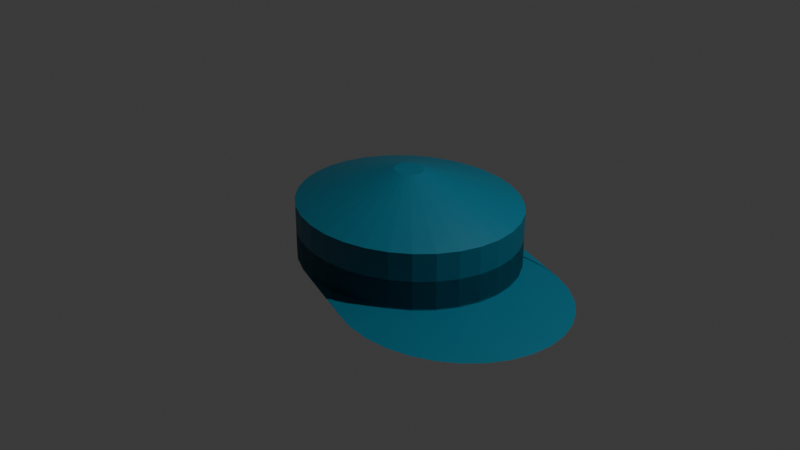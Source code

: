# Source: hat.blend  (saved by Blender 5.2.44; exported with 4.5.12 LTS)
import bpy
from mathutils import Matrix  # noqa: F401  (used for matrix-valued properties, if any)

bpy.ops.wm.read_factory_settings(use_empty=True)
scene = bpy.context.scene
scene.name = 'Scene'

# ---- collections
col_collection = bpy.data.collections.new('Collection'); scene.collection.children.link(col_collection)

# ---- materials (node trees are filled in below, after node groups)
mat_material_001 = bpy.data.materials.new('Material.001')
mat_material_001.use_backface_culling_lightprobe_volume = False

# ---- material node trees
mat_material_001.use_nodes = True; mat_material_001.node_tree.nodes.clear()
_N = mat_material_001.node_tree.nodes; _L = mat_material_001.node_tree.links
n0 = _N.new('ShaderNodeBsdfPrincipled'); n0.name = 'Principled BSDF'; n0.location = (10, 300)
n0.inputs[0].default_value = (0.008517, 0.1566, 0.2379, 1.0)
n1 = _N.new('ShaderNodeOutputMaterial'); n1.name = 'Material Output'; n1.location = (300, 300)
_L.new(n0.outputs[0], n1.inputs[0])
n1.is_active_output = True

# ---- world
world_world = bpy.data.worlds.new('World'); scene.world = world_world
world_world.use_nodes = True; world_world.node_tree.nodes.clear()
_N = world_world.node_tree.nodes; _L = world_world.node_tree.links
n0 = _N.new('ShaderNodeOutputWorld'); n0.name = 'World Output'; n0.location = (300, 300)
n1 = _N.new('ShaderNodeBackground'); n1.name = 'Background'; n1.location = (10, 300)
n1.inputs[0].default_value = (0.05088, 0.05088, 0.05088, 1.0)
_L.new(n1.outputs[0], n0.inputs[0])
n0.is_active_output = True
world_world.color = (0.05088, 0.05088, 0.05088)
world_world.sun_shadow_jitter_overblur = 0.0

# ---- cameras
cam_camera = bpy.data.cameras.new('Camera')
cam_camera.clip_end = 100.0
cam_camera.ortho_scale = 7.314

# ---- lights
light_light = bpy.data.lights.new('Light', 'POINT')
light_light.energy = 1000.0
light_light.shadow_soft_size = 0.1

# ---- meshes
me_cylinder_001 = bpy.data.meshes.new('Cylinder.001')
me_cylinder_001.from_pydata([(0.0, 1.069, -0.4931), (0.0, 1.069, 0.07127), (0.2296, 1.048, -0.4931), (0.2296, 1.048, 0.07127), (0.4504, 0.9876, -0.4931), (0.4504, 0.9876, 0.07127), (0.6539, 0.8888, -0.4931), (0.6539, 0.8888, 0.07127), (0.8323, 0.7559, -0.4931), (0.8323, 0.7559, 0.07127), (0.9787, 0.5939, -0.4931), (0.9787, 0.5939, 0.07127), (1.087, 0.4091, -0.4931), (1.087, 0.4091, 0.07127), (1.154, 0.2086, -0.4931), (1.154, 0.2086, 0.07127), (1.177, 0.0, -0.4931), (1.177, 0.0, 0.07127), (1.154, -0.2086, -0.4931), (1.154, -0.2086, 0.07127), (1.087, -0.4091, -0.4931), (1.087, -0.4091, 0.07127), (0.9787, -0.5939, -0.4931), (0.9787, -0.5939, 0.07127), (0.8323, -0.7559, -0.4931), (0.8323, -0.7559, 0.07127), (0.6539, -0.8888, -0.4931), (0.6539, -0.8888, 0.07127), (0.4504, -0.9876, -0.4931), (0.4504, -0.9876, 0.07127), (0.2296, -1.048, -0.4931), (0.2296, -1.048, 0.07127), (0.0, -1.069, -0.4931), (0.0, -1.069, 0.07127), (-0.2296, -1.048, -0.4931), (-0.2296, -1.048, 0.07127), (-0.4504, -0.9876, -0.4931), (-0.4504, -0.9876, 0.07127), (-0.6539, -0.8888, -0.4931), (-0.6539, -0.8888, 0.07127), (-0.8323, -0.7559, -0.4931), (-0.8323, -0.7559, 0.07127), (-0.9787, -0.5939, -0.4931), (-0.9787, -0.5939, 0.07127), (-1.087, -0.4091, -0.4931), (-1.087, -0.4091, 0.07127), (-1.154, -0.2086, -0.4931), (-1.154, -0.2086, 0.07127), (-1.177, 0.0, -0.4931), (-1.177, 0.0, 0.07127), (-1.154, 0.2086, -0.4931), (-1.154, 0.2086, 0.07127), (-1.087, 0.4091, -0.4931), (-1.087, 0.4091, 0.07127), (-0.9787, 0.5939, -0.4931), (-0.9787, 0.5939, 0.07127), (-0.8323, 0.7559, -0.4931), (-0.8323, 0.7559, 0.07127), (-0.6539, 0.8888, -0.4931), (-0.6539, 0.8888, 0.07127), (-0.4504, 0.9876, -0.4931), (-0.4504, 0.9876, 0.07127), (-0.2296, 1.048, -0.4931), (-0.2296, 1.048, 0.07127), (0.03025, 0.1381, 0.4036), (-5.174e-08, 0.1408, 0.4036), (0.05934, 0.1301, 0.4036), (0.08615, 0.1171, 0.4036), (0.1097, 0.09958, 0.4036), (0.1289, 0.07824, 0.4036), (0.1433, 0.05389, 0.4036), (0.1521, 0.02748, 0.4036), (0.1551, 2.588e-08, 0.4036), (0.1521, -0.02748, 0.4036), (0.1433, -0.05389, 0.4036), (0.1289, -0.07824, 0.4036), (0.1097, -0.09958, 0.4036), (0.08615, -0.1171, 0.4036), (0.05934, -0.1301, 0.4036), (0.03025, -0.1381, 0.4036), (-5.174e-08, -0.1408, 0.4036), (-0.03025, -0.1381, 0.4036), (-0.05934, -0.1301, 0.4036), (-0.08615, -0.1171, 0.4036), (-0.1097, -0.09958, 0.4036), (-0.1289, -0.07824, 0.4036), (-0.1433, -0.05389, 0.4036), (-0.1521, -0.02748, 0.4036), (-0.1551, 2.588e-08, 0.4036), (-0.1521, 0.02748, 0.4036), (-0.1433, 0.05389, 0.4036), (-0.1289, 0.07824, 0.4036), (-0.1097, 0.09958, 0.4036), (-0.08615, 0.1171, 0.4036), (-0.05934, 0.1301, 0.4036), (-0.03025, 0.1381, 0.4036), (0.0, 1.069, -0.2109), (0.2296, 1.048, -0.2109), (0.4504, 0.9876, -0.2109), (0.6539, 0.8888, -0.2109), (0.8323, 0.7559, -0.2109), (0.9787, 0.5939, -0.2109), (1.087, 0.4091, -0.2109), (1.154, 0.2086, -0.2109), (1.177, 0.0, -0.2109), (1.154, -0.2086, -0.2109), (1.087, -0.4091, -0.2109), (0.9787, -0.5939, -0.2109), (0.8323, -0.7559, -0.2109), (0.6539, -0.8888, -0.2109), (0.4504, -0.9876, -0.2109), (0.2296, -1.048, -0.2109), (0.0, -1.069, -0.2109), (-0.2296, -1.048, -0.2109), (-0.4504, -0.9876, -0.2109), (-0.6539, -0.8888, -0.2109), (-0.8323, -0.7559, -0.2109), (-0.9787, -0.5939, -0.2109), (-1.087, -0.4091, -0.2109), (-1.154, -0.2086, -0.2109), (-1.177, 0.0, -0.2109), (-1.154, 0.2086, -0.2109), (-1.087, 0.4091, -0.2109), (-0.9787, 0.5939, -0.2109), (-0.8323, 0.7559, -0.2109), (-0.6539, 0.8888, -0.2109), (-0.4504, 0.9876, -0.2109), (-0.2296, 1.048, -0.2109), (0.0, 1.069, -0.2109), (0.2296, 1.048, -0.2109), (0.4504, 0.9876, -0.2109), (0.6539, 0.8888, -0.2109), (0.8323, 0.7559, -0.2109), (0.9787, 0.5939, -0.2109), (1.087, 0.4091, -0.2109), (1.154, 0.2086, -0.2109), (1.177, 0.0, -0.2109), (1.154, -0.2086, -0.2109), (1.087, -0.4091, -0.2109), (0.9787, -0.5939, -0.2109), (0.8323, -0.7559, -0.2109), (0.6539, -0.8888, -0.2109), (0.4504, -0.9876, -0.2109), (0.2296, -1.048, -0.2109), (0.0, -1.069, -0.2109), (-0.2296, -1.048, -0.2109), (-0.4504, -0.9876, -0.2109), (-0.6539, -0.8888, -0.2109), (-0.8323, -0.7559, -0.2109), (-0.9787, -0.5939, -0.2109), (-1.087, -0.4091, -0.2109), (-1.154, -0.2086, -0.2109), (-1.177, 0.0, -0.2109), (-1.154, 0.2086, -0.2109), (-1.087, 0.4091, -0.2109), (-0.9787, 0.5939, -0.2109), (-0.8323, 0.7559, -0.2109), (-0.6539, 0.8888, -0.2109), (-0.4504, 0.9876, -0.2109), (-0.2296, 1.048, -0.2109), (2.021e-08, 1.069, -0.5077), (0.2296, 1.048, -0.5077), (0.4504, 0.9876, -0.5077), (0.6539, 0.8888, -0.5077), (0.8323, 0.7559, -0.5077), (0.9787, 0.5939, -0.5077), (1.087, 0.4091, -0.5077), (1.154, 0.2086, -0.5077), (1.177, -2.993e-08, -0.5077), (1.154, -0.2086, -0.5077), (1.087, -0.4091, -0.5077), (0.9787, -0.5939, -0.5077), (0.8323, -0.7559, -0.5077), (0.6539, -0.8888, -0.5077), (0.4504, -0.9876, -0.5077), (0.2296, -1.048, -0.5077), (2.021e-08, -1.069, -0.5077), (-0.2296, -1.048, -0.5077), (-0.4504, -0.9876, -0.5077), (-0.6539, -0.8888, -0.5077), (-0.8323, -0.7559, -0.5077), (-0.9787, -0.5939, -0.5077), (-1.087, -0.4091, -0.5077), (-1.154, -0.2086, -0.5077), (-1.177, -2.993e-08, -0.5077), (-1.154, 0.2086, -0.5077), (-1.087, 0.4091, -0.5077), (-0.9787, 0.5939, -0.5077), (-0.8323, 0.7559, -0.5077), (-0.6539, 0.8888, -0.5077), (-0.4504, 0.9876, -0.5077), (-0.2296, 1.048, -0.5077), (0.9086, 0.7577, -0.4992), (1.138, 0.7371, -0.4992), (1.359, 0.6763, -0.4992), (1.563, 0.5775, -0.4992), (1.741, 0.4446, -0.4992), (1.887, 0.2826, -0.4992), (1.996, 0.09774, -0.4992), (2.063, -0.1028, -0.4992), (2.086, -0.3114, -0.4992), (2.063, -0.5199, -0.4992), (1.996, -0.7204, -0.4992), (1.887, -0.9053, -0.4992), (1.741, -1.067, -0.4992), (1.563, -1.2, -0.4992), (1.359, -1.299, -0.4992), (1.138, -1.36, -0.4992), (0.9086, -1.38, -0.4992), (0.6789, -1.36, -0.4992), (0.4581, -1.299, -0.4992), (0.2546, -1.2, -0.4992), (0.07626, -1.067, -0.4992), (-0.07012, -0.9053, -0.4992), (-0.1789, -0.7204, -0.4992), (-0.2459, -0.5199, -0.4992), (-0.2685, -0.3114, -0.4992), (-0.2459, -0.1028, -0.4992), (-0.1789, 0.09774, -0.4992), (-0.07012, 0.2826, -0.4992), (0.07626, 0.4446, -0.4992), (0.2546, 0.5775, -0.4992), (0.4581, 0.6763, -0.4992), (0.6789, 0.7371, -0.4992)], [], [(128, 1, 3, 129), (129, 3, 5, 130), (130, 5, 7, 131), (131, 7, 9, 132), (132, 9, 11, 133), (133, 11, 13, 134), (134, 13, 15, 135), (135, 15, 17, 136), (136, 17, 19, 137), (137, 19, 21, 138), (138, 21, 23, 139), (139, 23, 25, 140), (140, 25, 27, 141), (141, 27, 29, 142), (142, 29, 31, 143), (143, 31, 33, 144), (144, 33, 35, 145), (145, 35, 37, 146), (146, 37, 39, 147), (147, 39, 41, 148), (148, 41, 43, 149), (149, 43, 45, 150), (150, 45, 47, 151), (151, 47, 49, 152), (152, 49, 51, 153), (153, 51, 53, 154), (154, 53, 55, 155), (155, 55, 57, 156), (156, 57, 59, 157), (157, 59, 61, 158), (63, 61, 94, 95), (158, 61, 63, 159), (159, 63, 1, 128), (0, 2, 4, 6, 8, 10, 12, 14, 16, 18, 20, 22, 24, 26, 28, 30, 32, 34, 36, 38, 40, 42, 44, 46, 48, 50, 52, 54, 56, 58, 60, 62), (64, 65, 95, 94, 93, 92, 91, 90, 89, 88, 87, 86, 85, 84, 83, 82, 81, 80, 79, 78, 77, 76, 75, 74, 73, 72, 71, 70, 69, 68, 67, 66), (19, 17, 72, 73), (37, 35, 81, 82), (55, 53, 90, 91), (11, 9, 68, 69), (29, 27, 77, 78), (47, 45, 86, 87), (3, 1, 65, 64), (1, 63, 95, 65), (21, 19, 73, 74), (39, 37, 82, 83), (57, 55, 91, 92), (13, 11, 69, 70), (31, 29, 78, 79), (49, 47, 87, 88), (5, 3, 64, 66), (23, 21, 74, 75), (41, 39, 83, 84), (59, 57, 92, 93), (15, 13, 70, 71), (33, 31, 79, 80), (51, 49, 88, 89), (7, 5, 66, 67), (25, 23, 75, 76), (43, 41, 84, 85), (61, 59, 93, 94), (17, 15, 71, 72), (35, 33, 80, 81), (53, 51, 89, 90), (9, 7, 67, 68), (27, 25, 76, 77), (45, 43, 85, 86), (62, 127, 96, 0), (60, 126, 127, 62), (58, 125, 126, 60), (56, 124, 125, 58), (54, 123, 124, 56), (52, 122, 123, 54), (50, 121, 122, 52), (48, 120, 121, 50), (46, 119, 120, 48), (44, 118, 119, 46), (42, 117, 118, 44), (40, 116, 117, 42), (38, 115, 116, 40), (36, 114, 115, 38), (34, 113, 114, 36), (32, 112, 113, 34), (30, 111, 112, 32), (28, 110, 111, 30), (26, 109, 110, 28), (24, 108, 109, 26), (22, 107, 108, 24), (20, 106, 107, 22), (18, 105, 106, 20), (16, 104, 105, 18), (14, 103, 104, 16), (12, 102, 103, 14), (10, 101, 102, 12), (8, 100, 101, 10), (6, 99, 100, 8), (4, 98, 99, 6), (2, 97, 98, 4), (0, 96, 97, 2), (127, 159, 128, 96), (126, 158, 159, 127), (125, 157, 158, 126), (124, 156, 157, 125), (123, 155, 156, 124), (122, 154, 155, 123), (121, 153, 154, 122), (120, 152, 153, 121), (119, 151, 152, 120), (118, 150, 151, 119), (117, 149, 150, 118), (116, 148, 149, 117), (115, 147, 148, 116), (114, 146, 147, 115), (113, 145, 146, 114), (112, 144, 145, 113), (111, 143, 144, 112), (110, 142, 143, 111), (109, 141, 142, 110), (108, 140, 141, 109), (107, 139, 140, 108), (106, 138, 139, 107), (105, 137, 138, 106), (104, 136, 137, 105), (103, 135, 136, 104), (102, 134, 135, 103), (101, 133, 134, 102), (100, 132, 133, 101), (99, 131, 132, 100), (98, 130, 131, 99), (97, 129, 130, 98), (96, 128, 129, 97), (155, 154, 186, 187), (141, 140, 172, 173), (154, 153, 185, 186), (140, 139, 171, 172), (153, 152, 184, 185), (139, 138, 170, 171), (152, 151, 183, 184), (138, 137, 169, 170), (151, 150, 182, 183), (137, 136, 168, 169), (150, 149, 181, 182), (136, 135, 167, 168), (149, 148, 180, 181), (135, 134, 166, 167), (148, 147, 179, 180), (134, 133, 165, 166), (147, 146, 178, 179), (128, 159, 191, 160), (133, 132, 164, 165), (146, 145, 177, 178), (159, 158, 190, 191), (132, 131, 163, 164), (145, 144, 176, 177), (158, 157, 189, 190), (131, 130, 162, 163), (144, 143, 175, 176), (157, 156, 188, 189), (130, 129, 161, 162), (143, 142, 174, 175), (156, 155, 187, 188), (129, 128, 160, 161), (142, 141, 173, 174), (179, 178, 210, 211), (160, 191, 223, 192), (165, 164, 196, 197), (178, 177, 209, 210), (191, 190, 222, 223), (164, 163, 195, 196), (177, 176, 208, 209), (190, 189, 221, 222), (163, 162, 194, 195), (176, 175, 207, 208), (189, 188, 220, 221), (162, 161, 193, 194), (175, 174, 206, 207), (188, 187, 219, 220), (161, 160, 192, 193), (174, 173, 205, 206), (187, 186, 218, 219), (173, 172, 204, 205), (186, 185, 217, 218), (172, 171, 203, 204), (185, 184, 216, 217), (171, 170, 202, 203), (184, 183, 215, 216), (170, 169, 201, 202), (183, 182, 214, 215), (169, 168, 200, 201), (182, 181, 213, 214), (168, 167, 199, 200), (181, 180, 212, 213), (167, 166, 198, 199), (180, 179, 211, 212), (166, 165, 197, 198)])
_uv = me_cylinder_001.uv_layers.new(name='UVMap')
_uv.uv.foreach_set('vector', [1.0, 0.75, 1.0, 1.0, 0.9688, 1.0, 0.9688, 0.75, 0.9688, 0.75, 0.9688, 1.0, 0.9375, 1.0, 0.9375, 0.75, 0.9375, 0.75, 0.9375, 1.0, 0.9062, 1.0, 0.9062, 0.75, 0.9062, 0.75, 0.9062, 1.0, 0.875, 1.0, 0.875, 0.75, 0.875, 0.75, 0.875, 1.0, 0.8438, 1.0, 0.8438, 0.75, 0.8438, 0.75, 0.8438, 1.0, 0.8125, 1.0, 0.8125, 0.75, 0.8125, 0.75, 0.8125, 1.0, 0.7812, 1.0, 0.7812, 0.75, 0.7812, 0.75, 0.7812, 1.0, 0.75, 1.0, 0.75, 0.75, 0.75, 0.75, 0.75, 1.0, 0.7188, 1.0, 0.7188, 0.75, 0.7188, 0.75, 0.7188, 1.0, 0.6875, 1.0, 0.6875, 0.75, 0.6875, 0.75, 0.6875, 1.0, 0.6562, 1.0, 0.6562, 0.75, 0.6562, 0.75, 0.6562, 1.0, 0.625, 1.0, 0.625, 0.75, 0.625, 0.75, 0.625, 1.0, 0.5938, 1.0, 0.5938, 0.75, 0.5938, 0.75, 0.5938, 1.0, 0.5625, 1.0, 0.5625, 0.75, 0.5625, 0.75, 0.5625, 1.0, 0.5312, 1.0, 0.5312, 0.75, 0.5312, 0.75, 0.5312, 1.0, 0.5, 1.0, 0.5, 0.75, 0.5, 0.75, 0.5, 1.0, 0.4688, 1.0, 0.4688, 0.75, 0.4688, 0.75, 0.4688, 1.0, 0.4375, 1.0, 0.4375, 0.75, 0.4375, 0.75, 0.4375, 1.0, 0.4062, 1.0, 0.4062, 0.75, 0.4062, 0.75, 0.4062, 1.0, 0.375, 1.0, 0.375, 0.75, 0.375, 0.75, 0.375, 1.0, 0.3438, 1.0, 0.3438, 0.75, 0.3438, 0.75, 0.3438, 1.0, 0.3125, 1.0, 0.3125, 0.75, 0.3125, 0.75, 0.3125, 1.0, 0.2812, 1.0, 0.2812, 0.75, 0.2812, 0.75, 0.2812, 1.0, 0.25, 1.0, 0.25, 0.75, 0.25, 0.75, 0.25, 1.0, 0.2188, 1.0, 0.2188, 0.75, 0.2188, 0.75, 0.2188, 1.0, 0.1875, 1.0, 0.1875, 0.75, 0.1875, 0.75, 0.1875, 1.0, 0.1562, 1.0, 0.1562, 0.75, 0.1562, 0.75, 0.1562, 1.0, 0.125, 1.0, 0.125, 0.75, 0.125, 0.75, 0.125, 1.0, 0.09375, 1.0, 0.09375, 0.75, 0.09375, 0.75, 0.09375, 1.0, 0.0625, 1.0, 0.0625, 0.75, 0.03125, 1.0, 0.0625, 1.0, 0.0625, 1.0, 0.03125, 1.0, 0.0625, 0.75, 0.0625, 1.0, 0.03125, 1.0, 0.03125, 0.75, 0.03125, 0.75, 0.03125, 1.0, 0.0, 1.0, 0.0, 0.75, 0.75, 0.49, 0.7968, 0.4854, 0.8418, 0.4717, 0.8833, 0.4496, 0.9197, 0.4197, 0.9496, 0.3833, 0.9717, 0.3418, 0.9854, 0.2968, 0.99, 0.25, 0.9854, 0.2032, 0.9717, 0.1582, 0.9496, 0.1167, 0.9197, 0.08029, 0.8833, 0.05045, 0.8418, 0.02827, 0.7968, 0.01461, 0.75, 0.01, 0.7032, 0.01461, 0.6582, 0.02827, 0.6167, 0.05045, 0.5803, 0.08029, 0.5504, 0.1167, 0.5283, 0.1582, 0.5146, 0.2032, 0.51, 0.25, 0.5146, 0.2968, 0.5283, 0.3418, 0.5504, 0.3833, 0.5803, 0.4197, 0.6167, 0.4496, 0.6582, 0.4717, 0.7032, 0.4854, 0.2968, 0.4854, 0.25, 0.49, 0.2032, 0.4854, 0.1582, 0.4717, 0.1167, 0.4496, 0.08029, 0.4197, 0.05045, 0.3833, 0.02827, 0.3418, 0.01461, 0.2968, 0.01, 0.25, 0.01461, 0.2032, 0.02827, 0.1582, 0.05045, 0.1167, 0.08029, 0.08029, 0.1167, 0.05045, 0.1582, 0.02827, 0.2032, 0.01461, 0.25, 0.01, 0.2968, 0.01461, 0.3418, 0.02827, 0.3833, 0.05045, 0.4197, 0.08029, 0.4496, 0.1167, 0.4717, 0.1582, 0.4854, 0.2032, 0.49, 0.25, 0.4854, 0.2968, 0.4717, 0.3418, 0.4496, 0.3833, 0.4197, 0.4197, 0.3833, 0.4496, 0.3418, 0.4717, 0.7188, 1.0, 0.75, 1.0, 0.75, 1.0, 0.7188, 1.0, 0.4375, 1.0, 0.4688, 1.0, 0.4688, 1.0, 0.4375, 1.0, 0.1562, 1.0, 0.1875, 1.0, 0.1875, 1.0, 0.1562, 1.0, 0.8438, 1.0, 0.875, 1.0, 0.875, 1.0, 0.8438, 1.0, 0.5625, 1.0, 0.5938, 1.0, 0.5938, 1.0, 0.5625, 1.0, 0.2812, 1.0, 0.3125, 1.0, 0.3125, 1.0, 0.2812, 1.0, 0.9688, 1.0, 1.0, 1.0, 1.0, 1.0, 0.9688, 1.0, 0.0, 1.0, 0.03125, 1.0, 0.03125, 1.0, 0.0, 1.0, 0.6875, 1.0, 0.7188, 1.0, 0.7188, 1.0, 0.6875, 1.0, 0.4062, 1.0, 0.4375, 1.0, 0.4375, 1.0, 0.4062, 1.0, 0.125, 1.0, 0.1562, 1.0, 0.1562, 1.0, 0.125, 1.0, 0.8125, 1.0, 0.8438, 1.0, 0.8438, 1.0, 0.8125, 1.0, 0.5312, 1.0, 0.5625, 1.0, 0.5625, 1.0, 0.5312, 1.0, 0.25, 1.0, 0.2812, 1.0, 0.2812, 1.0, 0.25, 1.0, 0.9375, 1.0, 0.9688, 1.0, 0.9688, 1.0, 0.9375, 1.0, 0.6562, 1.0, 0.6875, 1.0, 0.6875, 1.0, 0.6562, 1.0, 0.375, 1.0, 0.4062, 1.0, 0.4062, 1.0, 0.375, 1.0, 0.09375, 1.0, 0.125, 1.0, 0.125, 1.0, 0.09375, 1.0, 0.7812, 1.0, 0.8125, 1.0, 0.8125, 1.0, 0.7812, 1.0, 0.5, 1.0, 0.5312, 1.0, 0.5312, 1.0, 0.5, 1.0, 0.2188, 1.0, 0.25, 1.0, 0.25, 1.0, 0.2188, 1.0, 0.9062, 1.0, 0.9375, 1.0, 0.9375, 1.0, 0.9062, 1.0, 0.625, 1.0, 0.6562, 1.0, 0.6562, 1.0, 0.625, 1.0, 0.3438, 1.0, 0.375, 1.0, 0.375, 1.0, 0.3438, 1.0, 0.0625, 1.0, 0.09375, 1.0, 0.09375, 1.0, 0.0625, 1.0, 0.75, 1.0, 0.7812, 1.0, 0.7812, 1.0, 0.75, 1.0, 0.4688, 1.0, 0.5, 1.0, 0.5, 1.0, 0.4688, 1.0, 0.1875, 1.0, 0.2188, 1.0, 0.2188, 1.0, 0.1875, 1.0, 0.875, 1.0, 0.9062, 1.0, 0.9062, 1.0, 0.875, 1.0, 0.5938, 1.0, 0.625, 1.0, 0.625, 1.0, 0.5938, 1.0, 0.3125, 1.0, 0.3438, 1.0, 0.3438, 1.0, 0.3125, 1.0, 0.03125, 0.5, 0.03125, 0.75, 0.0, 0.75, 0.0, 0.5, 0.0625, 0.5, 0.0625, 0.75, 0.03125, 0.75, 0.03125, 0.5, 0.09375, 0.5, 0.09375, 0.75, 0.0625, 0.75, 0.0625, 0.5, 0.125, 0.5, 0.125, 0.75, 0.09375, 0.75, 0.09375, 0.5, 0.1562, 0.5, 0.1562, 0.75, 0.125, 0.75, 0.125, 0.5, 0.1875, 0.5, 0.1875, 0.75, 0.1562, 0.75, 0.1562, 0.5, 0.2188, 0.5, 0.2188, 0.75, 0.1875, 0.75, 0.1875, 0.5, 0.25, 0.5, 0.25, 0.75, 0.2188, 0.75, 0.2188, 0.5, 0.2812, 0.5, 0.2812, 0.75, 0.25, 0.75, 0.25, 0.5, 0.3125, 0.5, 0.3125, 0.75, 0.2812, 0.75, 0.2812, 0.5, 0.3438, 0.5, 0.3438, 0.75, 0.3125, 0.75, 0.3125, 0.5, 0.375, 0.5, 0.375, 0.75, 0.3438, 0.75, 0.3438, 0.5, 0.4062, 0.5, 0.4062, 0.75, 0.375, 0.75, 0.375, 0.5, 0.4375, 0.5, 0.4375, 0.75, 0.4062, 0.75, 0.4062, 0.5, 0.4688, 0.5, 0.4688, 0.75, 0.4375, 0.75, 0.4375, 0.5, 0.5, 0.5, 0.5, 0.75, 0.4688, 0.75, 0.4688, 0.5, 0.5312, 0.5, 0.5312, 0.75, 0.5, 0.75, 0.5, 0.5, 0.5625, 0.5, 0.5625, 0.75, 0.5312, 0.75, 0.5312, 0.5, 0.5938, 0.5, 0.5938, 0.75, 0.5625, 0.75, 0.5625, 0.5, 0.625, 0.5, 0.625, 0.75, 0.5938, 0.75, 0.5938, 0.5, 0.6562, 0.5, 0.6562, 0.75, 0.625, 0.75, 0.625, 0.5, 0.6875, 0.5, 0.6875, 0.75, 0.6562, 0.75, 0.6562, 0.5, 0.7188, 0.5, 0.7188, 0.75, 0.6875, 0.75, 0.6875, 0.5, 0.75, 0.5, 0.75, 0.75, 0.7188, 0.75, 0.7188, 0.5, 0.7812, 0.5, 0.7812, 0.75, 0.75, 0.75, 0.75, 0.5, 0.8125, 0.5, 0.8125, 0.75, 0.7812, 0.75, 0.7812, 0.5, 0.8438, 0.5, 0.8438, 0.75, 0.8125, 0.75, 0.8125, 0.5, 0.875, 0.5, 0.875, 0.75, 0.8438, 0.75, 0.8438, 0.5, 0.9062, 0.5, 0.9062, 0.75, 0.875, 0.75, 0.875, 0.5, 0.9375, 0.5, 0.9375, 0.75, 0.9062, 0.75, 0.9062, 0.5, 0.9688, 0.5, 0.9688, 0.75, 0.9375, 0.75, 0.9375, 0.5, 1.0, 0.5, 1.0, 0.75, 0.9688, 0.75, 0.9688, 0.5, 0.03125, 0.75, 0.03125, 0.75, 0.0, 0.75, 0.0, 0.75, 0.0625, 0.75, 0.0625, 0.75, 0.03125, 0.75, 0.03125, 0.75, 0.09375, 0.75, 0.09375, 0.75, 0.0625, 0.75, 0.0625, 0.75, 0.125, 0.75, 0.125, 0.75, 0.09375, 0.75, 0.09375, 0.75, 0.1562, 0.75, 0.1562, 0.75, 0.125, 0.75, 0.125, 0.75, 0.1875, 0.75, 0.1875, 0.75, 0.1562, 0.75, 0.1562, 0.75, 0.2188, 0.75, 0.2188, 0.75, 0.1875, 0.75, 0.1875, 0.75, 0.25, 0.75, 0.25, 0.75, 0.2188, 0.75, 0.2188, 0.75, 0.2812, 0.75, 0.2812, 0.75, 0.25, 0.75, 0.25, 0.75, 0.3125, 0.75, 0.3125, 0.75, 0.2812, 0.75, 0.2812, 0.75, 0.3438, 0.75, 0.3438, 0.75, 0.3125, 0.75, 0.3125, 0.75, 0.375, 0.75, 0.375, 0.75, 0.3438, 0.75, 0.3438, 0.75, 0.4062, 0.75, 0.4062, 0.75, 0.375, 0.75, 0.375, 0.75, 0.4375, 0.75, 0.4375, 0.75, 0.4062, 0.75, 0.4062, 0.75, 0.4688, 0.75, 0.4688, 0.75, 0.4375, 0.75, 0.4375, 0.75, 0.5, 0.75, 0.5, 0.75, 0.4688, 0.75, 0.4688, 0.75, 0.5312, 0.75, 0.5312, 0.75, 0.5, 0.75, 0.5, 0.75, 0.5625, 0.75, 0.5625, 0.75, 0.5312, 0.75, 0.5312, 0.75, 0.5938, 0.75, 0.5938, 0.75, 0.5625, 0.75, 0.5625, 0.75, 0.625, 0.75, 0.625, 0.75, 0.5938, 0.75, 0.5938, 0.75, 0.6562, 0.75, 0.6562, 0.75, 0.625, 0.75, 0.625, 0.75, 0.6875, 0.75, 0.6875, 0.75, 0.6562, 0.75, 0.6562, 0.75, 0.7188, 0.75, 0.7188, 0.75, 0.6875, 0.75, 0.6875, 0.75, 0.75, 0.75, 0.75, 0.75, 0.7188, 0.75, 0.7188, 0.75, 0.7812, 0.75, 0.7812, 0.75, 0.75, 0.75, 0.75, 0.75, 0.8125, 0.75, 0.8125, 0.75, 0.7812, 0.75, 0.7812, 0.75, 0.8438, 0.75, 0.8438, 0.75, 0.8125, 0.75, 0.8125, 0.75, 0.875, 0.75, 0.875, 0.75, 0.8438, 0.75, 0.8438, 0.75, 0.9062, 0.75, 0.9062, 0.75, 0.875, 0.75, 0.875, 0.75, 0.9375, 0.75, 0.9375, 0.75, 0.9062, 0.75, 0.9062, 0.75, 0.9688, 0.75, 0.9688, 0.75, 0.9375, 0.75, 0.9375, 0.75, 1.0, 0.75, 1.0, 0.75, 0.9688, 0.75, 0.9688, 0.75, 0.1562, 0.75, 0.1875, 0.75, 0.1875, 0.75, 0.1562, 0.75, 0.5938, 0.75, 0.625, 0.75, 0.625, 0.75, 0.5938, 0.75, 0.1875, 0.75, 0.2188, 0.75, 0.2188, 0.75, 0.1875, 0.75, 0.625, 0.75, 0.6562, 0.75, 0.6562, 0.75, 0.625, 0.75, 0.2188, 0.75, 0.25, 0.75, 0.25, 0.75, 0.2188, 0.75, 0.6562, 0.75, 0.6875, 0.75, 0.6875, 0.75, 0.6562, 0.75, 0.25, 0.75, 0.2812, 0.75, 0.2812, 0.75, 0.25, 0.75, 0.6875, 0.75, 0.7188, 0.75, 0.7188, 0.75, 0.6875, 0.75, 0.2812, 0.75, 0.3125, 0.75, 0.3125, 0.75, 0.2812, 0.75, 0.7188, 0.75, 0.75, 0.75, 0.75, 0.75, 0.7188, 0.75, 0.3125, 0.75, 0.3438, 0.75, 0.3438, 0.75, 0.3125, 0.75, 0.75, 0.75, 0.7812, 0.75, 0.7812, 0.75, 0.75, 0.75, 0.3438, 0.75, 0.375, 0.75, 0.375, 0.75, 0.3438, 0.75, 0.7812, 0.75, 0.8125, 0.75, 0.8125, 0.75, 0.7812, 0.75, 0.375, 0.75, 0.4062, 0.75, 0.4062, 0.75, 0.375, 0.75, 0.8125, 0.75, 0.8438, 0.75, 0.8438, 0.75, 0.8125, 0.75, 0.4062, 0.75, 0.4375, 0.75, 0.4375, 0.75, 0.4062, 0.75, 0.0, 0.75, 0.03125, 0.75, 0.03125, 0.75, 0.0, 0.75, 0.8438, 0.75, 0.875, 0.75, 0.875, 0.75, 0.8438, 0.75, 0.4375, 0.75, 0.4688, 0.75, 0.4688, 0.75, 0.4375, 0.75, 0.03125, 0.75, 0.0625, 0.75, 0.0625, 0.75, 0.03125, 0.75, 0.875, 0.75, 0.9062, 0.75, 0.9062, 0.75, 0.875, 0.75, 0.4688, 0.75, 0.5, 0.75, 0.5, 0.75, 0.4688, 0.75, 0.0625, 0.75, 0.09375, 0.75, 0.09375, 0.75, 0.0625, 0.75, 0.9062, 0.75, 0.9375, 0.75, 0.9375, 0.75, 0.9062, 0.75, 0.5, 0.75, 0.5312, 0.75, 0.5312, 0.75, 0.5, 0.75, 0.09375, 0.75, 0.125, 0.75, 0.125, 0.75, 0.09375, 0.75, 0.9375, 0.75, 0.9688, 0.75, 0.9688, 0.75, 0.9375, 0.75, 0.5312, 0.75, 0.5625, 0.75, 0.5625, 0.75, 0.5312, 0.75, 0.125, 0.75, 0.1562, 0.75, 0.1562, 0.75, 0.125, 0.75, 0.9688, 0.75, 1.0, 0.75, 1.0, 0.75, 0.9688, 0.75, 0.5625, 0.75, 0.5938, 0.75, 0.5938, 0.75, 0.5625, 0.75, 0.4062, 0.75, 0.4375, 0.75, 0.4375, 0.75, 0.4062, 0.75, 0.0, 0.75, 0.03125, 0.75, 0.03125, 0.75, 0.0, 0.75, 0.8438, 0.75, 0.875, 0.75, 0.875, 0.75, 0.8438, 0.75, 0.4375, 0.75, 0.4688, 0.75, 0.4688, 0.75, 0.4375, 0.75, 0.03125, 0.75, 0.0625, 0.75, 0.0625, 0.75, 0.03125, 0.75, 0.875, 0.75, 0.9062, 0.75, 0.9062, 0.75, 0.875, 0.75, 0.4688, 0.75, 0.5, 0.75, 0.5, 0.75, 0.4688, 0.75, 0.0625, 0.75, 0.09375, 0.75, 0.09375, 0.75, 0.0625, 0.75, 0.9062, 0.75, 0.9375, 0.75, 0.9375, 0.75, 0.9062, 0.75, 0.5, 0.75, 0.5312, 0.75, 0.5312, 0.75, 0.5, 0.75, 0.09375, 0.75, 0.125, 0.75, 0.125, 0.75, 0.09375, 0.75, 0.9375, 0.75, 0.9688, 0.75, 0.9688, 0.75, 0.9375, 0.75, 0.5312, 0.75, 0.5625, 0.75, 0.5625, 0.75, 0.5312, 0.75, 0.125, 0.75, 0.1562, 0.75, 0.1562, 0.75, 0.125, 0.75, 0.9688, 0.75, 1.0, 0.75, 1.0, 0.75, 0.9688, 0.75, 0.5625, 0.75, 0.5938, 0.75, 0.5938, 0.75, 0.5625, 0.75, 0.1562, 0.75, 0.1875, 0.75, 0.1875, 0.75, 0.1562, 0.75, 0.5938, 0.75, 0.625, 0.75, 0.625, 0.75, 0.5938, 0.75, 0.1875, 0.75, 0.2188, 0.75, 0.2188, 0.75, 0.1875, 0.75, 0.625, 0.75, 0.6562, 0.75, 0.6562, 0.75, 0.625, 0.75, 0.2188, 0.75, 0.25, 0.75, 0.25, 0.75, 0.2188, 0.75, 0.6562, 0.75, 0.6875, 0.75, 0.6875, 0.75, 0.6562, 0.75, 0.25, 0.75, 0.2812, 0.75, 0.2812, 0.75, 0.25, 0.75, 0.6875, 0.75, 0.7188, 0.75, 0.7188, 0.75, 0.6875, 0.75, 0.2812, 0.75, 0.3125, 0.75, 0.3125, 0.75, 0.2812, 0.75, 0.7188, 0.75, 0.75, 0.75, 0.75, 0.75, 0.7188, 0.75, 0.3125, 0.75, 0.3438, 0.75, 0.3438, 0.75, 0.3125, 0.75, 0.75, 0.75, 0.7812, 0.75, 0.7812, 0.75, 0.75, 0.75, 0.3438, 0.75, 0.375, 0.75, 0.375, 0.75, 0.3438, 0.75, 0.7812, 0.75, 0.8125, 0.75, 0.8125, 0.75, 0.7812, 0.75, 0.375, 0.75, 0.4062, 0.75, 0.4062, 0.75, 0.375, 0.75, 0.8125, 0.75, 0.8438, 0.75, 0.8438, 0.75, 0.8125, 0.75])
me_cylinder_001.materials.append(mat_material_001)
me_cylinder_001.update()

# ---- objects
ob_light = bpy.data.objects.new('Light', light_light)
ob_camera = bpy.data.objects.new('Camera', cam_camera)
ob_cylinder = bpy.data.objects.new('Cylinder', me_cylinder_001)

# ---- transforms, parenting, visibility, modifiers, constraints
ob_light.location = (4.076, 1.005, 5.904)
ob_light.rotation_euler = (0.6503, 0.05522, 1.866)
ob_light.lock_rotations_4d = False
ob_light.empty_display_type = 'ARROWS'
ob_light.color = (0.0, 0.0, 0.0, 0.0)
ob_light.lineart.crease_threshold = 0.0
ob_camera.location = (7.359, -6.926, 4.958)
ob_camera.rotation_euler = (1.109, 0.0, 0.8149)
ob_camera.lock_rotations_4d = False
ob_camera.empty_display_type = 'ARROWS'
ob_camera.color = (0.0, 0.0, 0.0, 0.0)
ob_camera.display_type = 'WIRE'
ob_camera.lineart.crease_threshold = 0.0
ob_cylinder.location = (0.2905, -0.1414, 0.2822)

# ---- collection membership
col_collection.objects.link(ob_light)
col_collection.objects.link(ob_camera)
col_collection.objects.link(ob_cylinder)

# ---- scene / render settings (as saved in the file)
scene.camera = ob_camera
scene.frame_start = 1; scene.frame_end = 250; scene.frame_set(1)
scene.render.engine = 'BLENDER_EEVEE_NEXT'
scene.render.bake_bias = 0.0
scene.render.bake_samples = 0
scene.eevee.fast_gi_thickness_far = 0.0
bpy.context.view_layer.update()
